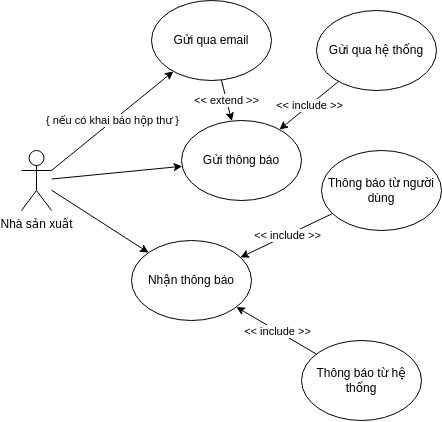

The diagram above was exported from draw.io. Its source (the exported page's mxGraphModel, read from the mxfile embedded in the PNG):
<mxGraphModel dx="1048" dy="722" grid="1" gridSize="10" guides="1" tooltips="1" connect="1" arrows="1" fold="1" page="1" pageScale="1" pageWidth="850" pageHeight="1100" math="0" shadow="0">
  <root>
    <mxCell id="0" />
    <mxCell id="1" parent="0" />
    <mxCell id="2N8B1HrGswO2u_r-5ia0-1" value="Gửi thông báo" style="ellipse;whiteSpace=wrap;html=1;" vertex="1" parent="1">
      <mxGeometry x="290" y="220" width="120" height="80" as="geometry" />
    </mxCell>
    <mxCell id="2N8B1HrGswO2u_r-5ia0-2" value="Nhận thông báo" style="ellipse;whiteSpace=wrap;html=1;" vertex="1" parent="1">
      <mxGeometry x="240" y="340" width="120" height="80" as="geometry" />
    </mxCell>
    <mxCell id="2N8B1HrGswO2u_r-5ia0-3" value="Thông báo từ hệ thống" style="ellipse;whiteSpace=wrap;html=1;" vertex="1" parent="1">
      <mxGeometry x="410" y="440" width="120" height="80" as="geometry" />
    </mxCell>
    <mxCell id="2N8B1HrGswO2u_r-5ia0-4" value="Thông báo từ người dùng" style="ellipse;whiteSpace=wrap;html=1;" vertex="1" parent="1">
      <mxGeometry x="430" y="250" width="120" height="80" as="geometry" />
    </mxCell>
    <mxCell id="2N8B1HrGswO2u_r-5ia0-5" value="" style="endArrow=classic;html=1;rounded=0;" edge="1" parent="1" source="2N8B1HrGswO2u_r-5ia0-3" target="2N8B1HrGswO2u_r-5ia0-2">
      <mxGeometry relative="1" as="geometry">
        <mxPoint x="355" y="330" as="sourcePoint" />
        <mxPoint x="455" y="330" as="targetPoint" />
      </mxGeometry>
    </mxCell>
    <mxCell id="2N8B1HrGswO2u_r-5ia0-6" value="&amp;lt;&amp;lt; include &amp;gt;&amp;gt;" style="edgeLabel;resizable=0;html=1;align=center;verticalAlign=middle;" connectable="0" vertex="1" parent="2N8B1HrGswO2u_r-5ia0-5">
      <mxGeometry relative="1" as="geometry" />
    </mxCell>
    <mxCell id="2N8B1HrGswO2u_r-5ia0-7" value="" style="endArrow=classic;html=1;rounded=0;" edge="1" parent="1" source="2N8B1HrGswO2u_r-5ia0-4" target="2N8B1HrGswO2u_r-5ia0-2">
      <mxGeometry relative="1" as="geometry">
        <mxPoint x="533.8267743862591" y="440.9042538996231" as="sourcePoint" />
        <mxPoint x="446.1607721213404" y="379.1035762474123" as="targetPoint" />
      </mxGeometry>
    </mxCell>
    <mxCell id="2N8B1HrGswO2u_r-5ia0-8" value="&amp;lt;&amp;lt; include &amp;gt;&amp;gt;" style="edgeLabel;resizable=0;html=1;align=center;verticalAlign=middle;" connectable="0" vertex="1" parent="2N8B1HrGswO2u_r-5ia0-7">
      <mxGeometry relative="1" as="geometry" />
    </mxCell>
    <mxCell id="2N8B1HrGswO2u_r-5ia0-9" value="Gửi qua email" style="ellipse;whiteSpace=wrap;html=1;" vertex="1" parent="1">
      <mxGeometry x="260" y="100" width="120" height="80" as="geometry" />
    </mxCell>
    <mxCell id="2N8B1HrGswO2u_r-5ia0-10" value="&amp;lt;&amp;lt; extend &amp;gt;&amp;gt;" style="endArrow=classic;html=1;rounded=0;" edge="1" parent="1" source="2N8B1HrGswO2u_r-5ia0-9" target="2N8B1HrGswO2u_r-5ia0-1">
      <mxGeometry width="50" height="50" relative="1" as="geometry">
        <mxPoint x="435" y="350" as="sourcePoint" />
        <mxPoint x="485" y="300" as="targetPoint" />
      </mxGeometry>
    </mxCell>
    <mxCell id="2N8B1HrGswO2u_r-5ia0-12" value="Nhà sản xuất" style="shape=umlActor;verticalLabelPosition=bottom;verticalAlign=top;html=1;outlineConnect=0;" vertex="1" parent="1">
      <mxGeometry x="130" y="250" width="30" height="60" as="geometry" />
    </mxCell>
    <mxCell id="2N8B1HrGswO2u_r-5ia0-13" value="{ nếu có khai báo hộp thư }" style="endArrow=classic;html=1;rounded=0;exitX=1;exitY=0.3333333333333333;exitDx=0;exitDy=0;exitPerimeter=0;" edge="1" parent="1" source="2N8B1HrGswO2u_r-5ia0-12" target="2N8B1HrGswO2u_r-5ia0-9">
      <mxGeometry width="50" height="50" relative="1" as="geometry">
        <mxPoint x="210" y="280" as="sourcePoint" />
        <mxPoint x="530" y="320" as="targetPoint" />
      </mxGeometry>
    </mxCell>
    <mxCell id="2N8B1HrGswO2u_r-5ia0-14" value="" style="endArrow=classic;html=1;rounded=0;" edge="1" parent="1" source="2N8B1HrGswO2u_r-5ia0-12" target="2N8B1HrGswO2u_r-5ia0-1">
      <mxGeometry width="50" height="50" relative="1" as="geometry">
        <mxPoint x="480" y="370" as="sourcePoint" />
        <mxPoint x="530" y="320" as="targetPoint" />
      </mxGeometry>
    </mxCell>
    <mxCell id="2N8B1HrGswO2u_r-5ia0-15" value="Gửi qua hệ thống" style="ellipse;whiteSpace=wrap;html=1;" vertex="1" parent="1">
      <mxGeometry x="425" y="110" width="120" height="80" as="geometry" />
    </mxCell>
    <mxCell id="2N8B1HrGswO2u_r-5ia0-16" value="&amp;lt;&amp;lt; include &amp;gt;&amp;gt;" style="endArrow=classic;html=1;rounded=0;" edge="1" parent="1" source="2N8B1HrGswO2u_r-5ia0-15" target="2N8B1HrGswO2u_r-5ia0-1">
      <mxGeometry width="50" height="50" relative="1" as="geometry">
        <mxPoint x="480" y="370" as="sourcePoint" />
        <mxPoint x="530" y="320" as="targetPoint" />
      </mxGeometry>
    </mxCell>
    <mxCell id="2N8B1HrGswO2u_r-5ia0-17" value="" style="endArrow=classic;html=1;rounded=0;" edge="1" parent="1" source="2N8B1HrGswO2u_r-5ia0-12" target="2N8B1HrGswO2u_r-5ia0-2">
      <mxGeometry width="50" height="50" relative="1" as="geometry">
        <mxPoint x="240" y="360" as="sourcePoint" />
        <mxPoint x="290" y="310" as="targetPoint" />
      </mxGeometry>
    </mxCell>
  </root>
</mxGraphModel>